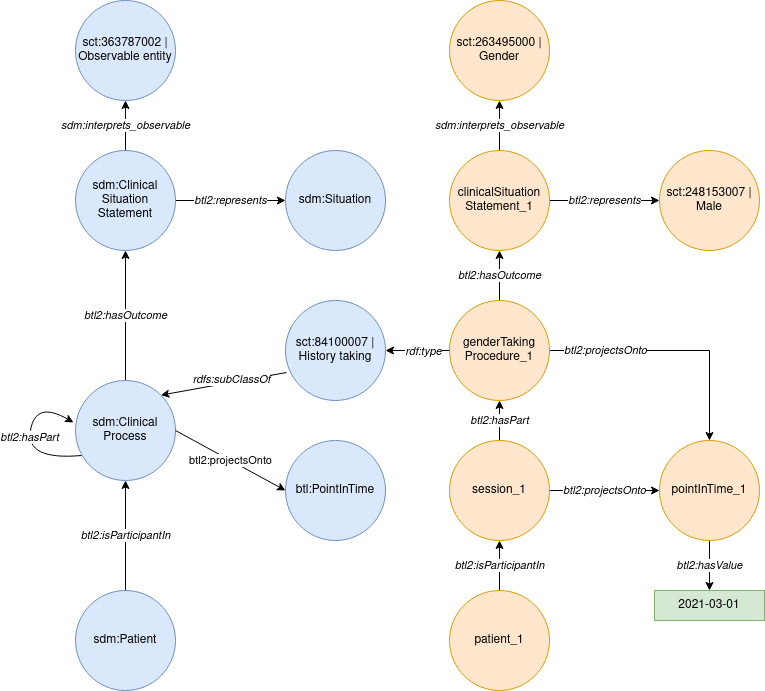

The diagram above was exported from draw.io. Its source (the exported page's mxGraphModel, read from the mxfile embedded in the PNG):
<mxGraphModel dx="1422" dy="1933" grid="1" gridSize="10" guides="1" tooltips="1" connect="1" arrows="1" fold="1" page="1" pageScale="1" pageWidth="827" pageHeight="1169" math="0" shadow="0">
  <root>
    <mxCell id="0" />
    <mxCell id="1" parent="0" />
    <mxCell id="0zYO0Pi5PeCfBz4K-sVe-9" value="sdm:interprets_observable" style="edgeStyle=orthogonalEdgeStyle;rounded=0;orthogonalLoop=1;jettySize=auto;html=1;exitX=0.5;exitY=0;exitDx=0;exitDy=0;entryX=0.5;entryY=1;entryDx=0;entryDy=0;fontStyle=2" parent="1" source="0zYO0Pi5PeCfBz4K-sVe-1" target="0zYO0Pi5PeCfBz4K-sVe-4" edge="1">
      <mxGeometry relative="1" as="geometry" />
    </mxCell>
    <mxCell id="0zYO0Pi5PeCfBz4K-sVe-10" value="btl2:represents" style="edgeStyle=orthogonalEdgeStyle;rounded=0;orthogonalLoop=1;jettySize=auto;html=1;exitX=1;exitY=0.5;exitDx=0;exitDy=0;entryX=0;entryY=0.5;entryDx=0;entryDy=0;fontStyle=2" parent="1" source="0zYO0Pi5PeCfBz4K-sVe-1" target="0zYO0Pi5PeCfBz4K-sVe-5" edge="1">
      <mxGeometry relative="1" as="geometry" />
    </mxCell>
    <mxCell id="0zYO0Pi5PeCfBz4K-sVe-1" value="&lt;div&gt;sdm:Clinical&lt;/div&gt;&lt;div&gt;Situation&lt;/div&gt;&lt;div&gt;Statement&lt;br&gt;&lt;/div&gt;" style="ellipse;whiteSpace=wrap;html=1;aspect=fixed;fillColor=#dae8fc;strokeColor=#6c8ebf;" parent="1" vertex="1">
      <mxGeometry x="210" y="120" width="100" height="100" as="geometry" />
    </mxCell>
    <mxCell id="0zYO0Pi5PeCfBz4K-sVe-8" value="btl2:hasOutcome" style="edgeStyle=orthogonalEdgeStyle;rounded=0;orthogonalLoop=1;jettySize=auto;html=1;exitX=0.5;exitY=0;exitDx=0;exitDy=0;entryX=0.5;entryY=1;entryDx=0;entryDy=0;fontStyle=2" parent="1" source="0zYO0Pi5PeCfBz4K-sVe-3" target="0zYO0Pi5PeCfBz4K-sVe-1" edge="1">
      <mxGeometry relative="1" as="geometry" />
    </mxCell>
    <mxCell id="0zYO0Pi5PeCfBz4K-sVe-3" value="&lt;div&gt;sdm:Clinical&lt;/div&gt;&lt;div&gt;Process&lt;br&gt;&lt;/div&gt;" style="ellipse;whiteSpace=wrap;html=1;aspect=fixed;fillColor=#dae8fc;strokeColor=#6c8ebf;" parent="1" vertex="1">
      <mxGeometry x="210" y="350" width="100" height="100" as="geometry" />
    </mxCell>
    <mxCell id="0zYO0Pi5PeCfBz4K-sVe-4" value="sct:363787002 | Observable entity" style="ellipse;whiteSpace=wrap;html=1;aspect=fixed;fillColor=#dae8fc;strokeColor=#6c8ebf;" parent="1" vertex="1">
      <mxGeometry x="210" y="-30" width="100" height="100" as="geometry" />
    </mxCell>
    <mxCell id="0zYO0Pi5PeCfBz4K-sVe-5" value="&lt;div&gt;sdm:Situation&lt;br&gt;&lt;/div&gt;" style="ellipse;whiteSpace=wrap;html=1;aspect=fixed;fillColor=#dae8fc;strokeColor=#6c8ebf;" parent="1" vertex="1">
      <mxGeometry x="420" y="120" width="100" height="100" as="geometry" />
    </mxCell>
    <mxCell id="0zYO0Pi5PeCfBz4K-sVe-7" value="btl2:isParticipantIn" style="edgeStyle=orthogonalEdgeStyle;rounded=0;orthogonalLoop=1;jettySize=auto;html=1;exitX=0.5;exitY=0;exitDx=0;exitDy=0;entryX=0.5;entryY=1;entryDx=0;entryDy=0;fontStyle=2" parent="1" source="0zYO0Pi5PeCfBz4K-sVe-6" target="0zYO0Pi5PeCfBz4K-sVe-3" edge="1">
      <mxGeometry relative="1" as="geometry" />
    </mxCell>
    <mxCell id="0zYO0Pi5PeCfBz4K-sVe-6" value="sdm:Patient" style="ellipse;whiteSpace=wrap;html=1;aspect=fixed;fillColor=#dae8fc;strokeColor=#6c8ebf;" parent="1" vertex="1">
      <mxGeometry x="210" y="560" width="100" height="100" as="geometry" />
    </mxCell>
    <mxCell id="0zYO0Pi5PeCfBz4K-sVe-11" value="btl:PointInTime" style="ellipse;whiteSpace=wrap;html=1;aspect=fixed;fillColor=#dae8fc;strokeColor=#6c8ebf;" parent="1" vertex="1">
      <mxGeometry x="420" y="410" width="100" height="100" as="geometry" />
    </mxCell>
    <mxCell id="0zYO0Pi5PeCfBz4K-sVe-13" value="sdm:interprets_observable" style="edgeStyle=orthogonalEdgeStyle;rounded=0;orthogonalLoop=1;jettySize=auto;html=1;exitX=0.5;exitY=0;exitDx=0;exitDy=0;entryX=0.5;entryY=1;entryDx=0;entryDy=0;fontStyle=2" parent="1" source="0zYO0Pi5PeCfBz4K-sVe-15" target="0zYO0Pi5PeCfBz4K-sVe-19" edge="1">
      <mxGeometry relative="1" as="geometry" />
    </mxCell>
    <mxCell id="0zYO0Pi5PeCfBz4K-sVe-14" value="btl2:represents" style="edgeStyle=orthogonalEdgeStyle;rounded=0;orthogonalLoop=1;jettySize=auto;html=1;exitX=1;exitY=0.5;exitDx=0;exitDy=0;entryX=0;entryY=0.5;entryDx=0;entryDy=0;fontStyle=2" parent="1" source="0zYO0Pi5PeCfBz4K-sVe-15" target="0zYO0Pi5PeCfBz4K-sVe-20" edge="1">
      <mxGeometry relative="1" as="geometry" />
    </mxCell>
    <mxCell id="0zYO0Pi5PeCfBz4K-sVe-15" value="&lt;div&gt;clinicalSituation&lt;/div&gt;&lt;div&gt;Statement_1&lt;br&gt;&lt;/div&gt;" style="ellipse;whiteSpace=wrap;html=1;aspect=fixed;fillColor=#ffe6cc;strokeColor=#d79b00;" parent="1" vertex="1">
      <mxGeometry x="584" y="120" width="100" height="100" as="geometry" />
    </mxCell>
    <mxCell id="0zYO0Pi5PeCfBz4K-sVe-16" value="btl2:hasOutcome" style="edgeStyle=orthogonalEdgeStyle;rounded=0;orthogonalLoop=1;jettySize=auto;html=1;exitX=0.5;exitY=0;exitDx=0;exitDy=0;entryX=0.5;entryY=1;entryDx=0;entryDy=0;fontStyle=2" parent="1" source="0zYO0Pi5PeCfBz4K-sVe-18" target="0zYO0Pi5PeCfBz4K-sVe-15" edge="1">
      <mxGeometry relative="1" as="geometry" />
    </mxCell>
    <mxCell id="0zYO0Pi5PeCfBz4K-sVe-17" value="btl2:projectsOnto" style="edgeStyle=orthogonalEdgeStyle;rounded=0;orthogonalLoop=1;jettySize=auto;html=1;exitX=1;exitY=0.5;exitDx=0;exitDy=0;entryX=0;entryY=0.5;entryDx=0;entryDy=0;fontStyle=2" parent="1" source="vwrCDaiSiTCcu_5sa58--1" target="0zYO0Pi5PeCfBz4K-sVe-23" edge="1">
      <mxGeometry relative="1" as="geometry" />
    </mxCell>
    <mxCell id="vwrCDaiSiTCcu_5sa58--3" value="btl2:projectsOnto" style="edgeStyle=orthogonalEdgeStyle;rounded=0;orthogonalLoop=1;jettySize=auto;html=1;exitX=1;exitY=0.5;exitDx=0;exitDy=0;entryX=0.5;entryY=0;entryDx=0;entryDy=0;fontStyle=2" parent="1" source="0zYO0Pi5PeCfBz4K-sVe-18" target="0zYO0Pi5PeCfBz4K-sVe-23" edge="1">
      <mxGeometry x="-0.552" relative="1" as="geometry">
        <mxPoint x="684" y="320" as="sourcePoint" />
        <mxPoint x="844" y="410" as="targetPoint" />
        <mxPoint as="offset" />
      </mxGeometry>
    </mxCell>
    <mxCell id="0zYO0Pi5PeCfBz4K-sVe-18" value="&lt;div&gt;genderTaking&lt;br&gt;&lt;/div&gt;&lt;div&gt;Procedure_1&lt;br&gt;&lt;/div&gt;" style="ellipse;whiteSpace=wrap;html=1;aspect=fixed;fillColor=#ffe6cc;strokeColor=#d79b00;" parent="1" vertex="1">
      <mxGeometry x="584" y="270" width="100" height="100" as="geometry" />
    </mxCell>
    <mxCell id="0zYO0Pi5PeCfBz4K-sVe-19" value="&lt;div&gt;sct:263495000 |&lt;/div&gt;&lt;div&gt;Gender&lt;br&gt;&lt;/div&gt;" style="ellipse;whiteSpace=wrap;html=1;aspect=fixed;fillColor=#ffe6cc;strokeColor=#d79b00;" parent="1" vertex="1">
      <mxGeometry x="584" y="-30" width="100" height="100" as="geometry" />
    </mxCell>
    <mxCell id="0zYO0Pi5PeCfBz4K-sVe-20" value="&lt;div&gt;sct:248153007 |&lt;/div&gt;&lt;div&gt; Male&lt;/div&gt;" style="ellipse;whiteSpace=wrap;html=1;aspect=fixed;fillColor=#ffe6cc;strokeColor=#d79b00;" parent="1" vertex="1">
      <mxGeometry x="794" y="120" width="100" height="100" as="geometry" />
    </mxCell>
    <mxCell id="0zYO0Pi5PeCfBz4K-sVe-21" value="btl2:isParticipantIn" style="edgeStyle=orthogonalEdgeStyle;rounded=0;orthogonalLoop=1;jettySize=auto;html=1;exitX=0.5;exitY=0;exitDx=0;exitDy=0;entryX=0.5;entryY=1;entryDx=0;entryDy=0;fontStyle=2" parent="1" source="0zYO0Pi5PeCfBz4K-sVe-22" target="vwrCDaiSiTCcu_5sa58--1" edge="1">
      <mxGeometry relative="1" as="geometry" />
    </mxCell>
    <mxCell id="0zYO0Pi5PeCfBz4K-sVe-22" value="patient_1" style="ellipse;whiteSpace=wrap;html=1;aspect=fixed;fillColor=#ffe6cc;strokeColor=#d79b00;" parent="1" vertex="1">
      <mxGeometry x="584" y="560" width="100" height="100" as="geometry" />
    </mxCell>
    <mxCell id="UpcOEfCXvHkL9Lz6bSu3-2" value="btl2:hasValue" style="edgeStyle=orthogonalEdgeStyle;rounded=0;orthogonalLoop=1;jettySize=auto;html=1;exitX=0.5;exitY=1;exitDx=0;exitDy=0;entryX=0.5;entryY=0;entryDx=0;entryDy=0;fontStyle=2" parent="1" source="0zYO0Pi5PeCfBz4K-sVe-23" target="UpcOEfCXvHkL9Lz6bSu3-1" edge="1">
      <mxGeometry relative="1" as="geometry" />
    </mxCell>
    <mxCell id="0zYO0Pi5PeCfBz4K-sVe-23" value="pointInTime_1" style="ellipse;whiteSpace=wrap;html=1;aspect=fixed;fillColor=#ffe6cc;strokeColor=#d79b00;" parent="1" vertex="1">
      <mxGeometry x="794" y="410" width="100" height="100" as="geometry" />
    </mxCell>
    <mxCell id="UpcOEfCXvHkL9Lz6bSu3-1" value="2021-03-01" style="rounded=0;whiteSpace=wrap;html=1;fillColor=#d5e8d4;strokeColor=#82b366;" parent="1" vertex="1">
      <mxGeometry x="789" y="560" width="110" height="30" as="geometry" />
    </mxCell>
    <mxCell id="5NRP1Lrs0Yvzafi48SVI-1" value="btl2:hasPart" style="curved=1;endArrow=classic;html=1;exitX=0.06;exitY=0.75;exitDx=0;exitDy=0;exitPerimeter=0;entryX=-0.02;entryY=0.42;entryDx=0;entryDy=0;entryPerimeter=0;fontStyle=2" parent="1" source="0zYO0Pi5PeCfBz4K-sVe-3" target="0zYO0Pi5PeCfBz4K-sVe-3" edge="1">
      <mxGeometry width="50" height="50" relative="1" as="geometry">
        <mxPoint x="460" y="360" as="sourcePoint" />
        <mxPoint x="510" y="310" as="targetPoint" />
        <Array as="points">
          <mxPoint x="160" y="430" />
          <mxPoint x="170" y="370" />
        </Array>
      </mxGeometry>
    </mxCell>
    <mxCell id="AS5_oPNDruFmecOlOCv5-1" value="&lt;div&gt;sct:84100007 |&lt;/div&gt;&lt;div&gt;History taking&lt;br&gt;&lt;/div&gt;" style="ellipse;whiteSpace=wrap;html=1;aspect=fixed;fillColor=#dae8fc;strokeColor=#6c8ebf;" parent="1" vertex="1">
      <mxGeometry x="420" y="270" width="100" height="100" as="geometry" />
    </mxCell>
    <mxCell id="AS5_oPNDruFmecOlOCv5-3" value="" style="endArrow=classic;html=1;entryX=1;entryY=0;entryDx=0;entryDy=0;exitX=0.01;exitY=0.72;exitDx=0;exitDy=0;exitPerimeter=0;" parent="1" source="AS5_oPNDruFmecOlOCv5-1" target="0zYO0Pi5PeCfBz4K-sVe-3" edge="1">
      <mxGeometry width="50" height="50" relative="1" as="geometry">
        <mxPoint x="700" y="390" as="sourcePoint" />
        <mxPoint x="750" y="340" as="targetPoint" />
      </mxGeometry>
    </mxCell>
    <mxCell id="AS5_oPNDruFmecOlOCv5-5" value="rdfs:subClassOf" style="edgeLabel;html=1;align=center;verticalAlign=middle;resizable=0;points=[];fontStyle=2" parent="AS5_oPNDruFmecOlOCv5-3" vertex="1" connectable="0">
      <mxGeometry x="-0.1266" y="-3" relative="1" as="geometry">
        <mxPoint as="offset" />
      </mxGeometry>
    </mxCell>
    <mxCell id="AS5_oPNDruFmecOlOCv5-6" value="" style="endArrow=classic;html=1;exitX=0;exitY=0.5;exitDx=0;exitDy=0;entryX=1;entryY=0.5;entryDx=0;entryDy=0;" parent="1" source="0zYO0Pi5PeCfBz4K-sVe-18" target="AS5_oPNDruFmecOlOCv5-1" edge="1">
      <mxGeometry width="50" height="50" relative="1" as="geometry">
        <mxPoint x="700" y="420" as="sourcePoint" />
        <mxPoint x="750" y="370" as="targetPoint" />
      </mxGeometry>
    </mxCell>
    <mxCell id="AS5_oPNDruFmecOlOCv5-7" value="rdf:type" style="edgeLabel;html=1;align=center;verticalAlign=middle;resizable=0;points=[];fontStyle=2" parent="AS5_oPNDruFmecOlOCv5-6" vertex="1" connectable="0">
      <mxGeometry x="0.2598" relative="1" as="geometry">
        <mxPoint x="13" as="offset" />
      </mxGeometry>
    </mxCell>
    <mxCell id="vwrCDaiSiTCcu_5sa58--2" value="btl2:hasPart" style="edgeStyle=orthogonalEdgeStyle;rounded=0;orthogonalLoop=1;jettySize=auto;html=1;exitX=0.5;exitY=0;exitDx=0;exitDy=0;entryX=0.5;entryY=1;entryDx=0;entryDy=0;fontStyle=2" parent="1" source="vwrCDaiSiTCcu_5sa58--1" target="0zYO0Pi5PeCfBz4K-sVe-18" edge="1">
      <mxGeometry relative="1" as="geometry" />
    </mxCell>
    <mxCell id="vwrCDaiSiTCcu_5sa58--1" value="session_1" style="ellipse;whiteSpace=wrap;html=1;aspect=fixed;fillColor=#ffe6cc;strokeColor=#d79b00;" parent="1" vertex="1">
      <mxGeometry x="584" y="410" width="100" height="100" as="geometry" />
    </mxCell>
    <mxCell id="vwrCDaiSiTCcu_5sa58--5" value="btl2:projectsOnto" style="endArrow=classic;html=1;exitX=1;exitY=0.5;exitDx=0;exitDy=0;entryX=0;entryY=0.5;entryDx=0;entryDy=0;" parent="1" source="0zYO0Pi5PeCfBz4K-sVe-3" target="0zYO0Pi5PeCfBz4K-sVe-11" edge="1">
      <mxGeometry width="50" height="50" relative="1" as="geometry">
        <mxPoint x="700" y="360" as="sourcePoint" />
        <mxPoint x="750" y="310" as="targetPoint" />
      </mxGeometry>
    </mxCell>
  </root>
</mxGraphModel>